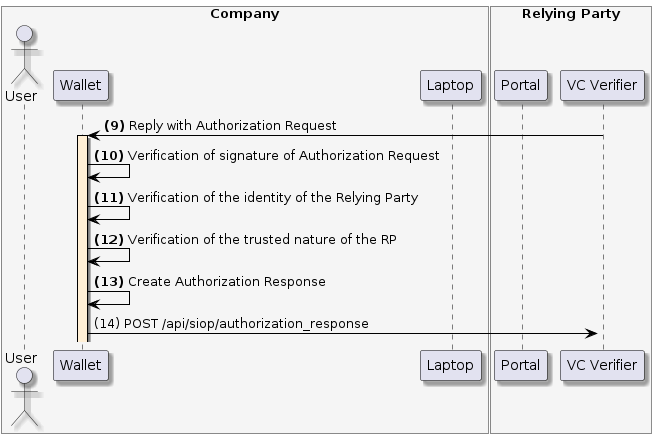

The diagram above was rendered by PlantUML. Its source (embedded in the PNG):
@startuml
skinparam shadowing true
skinparam ParticipantBorderColor black
skinparam arrowcolor black
skinparam SequenceLifeLineBorderColor black
skinparam SequenceLifeLineBackgroundColor PapayaWhip
	box "Company" #WhiteSmoke
    actor "User" as user
    participant "Wallet" as mobile
    participant "Laptop" as browser
end box
box "Relying Party" #WhiteSmoke
    participant "Portal" as portal
    participant "VC Verifier" as verifier
end box


verifier -> mobile --++: **(9)** Reply with Authorization Request

mobile -> mobile: **(10)** Verification of signature of Authorization Request

mobile -> mobile: **(11)** Verification of the identity of the Relying Party

mobile -> mobile: **(12)** Verification of the trusted nature of the RP

mobile -> mobile: **(13)** Create Authorization Response
mobile -> verifier ++: (14) POST /api/siop/authorization_response
@enduml